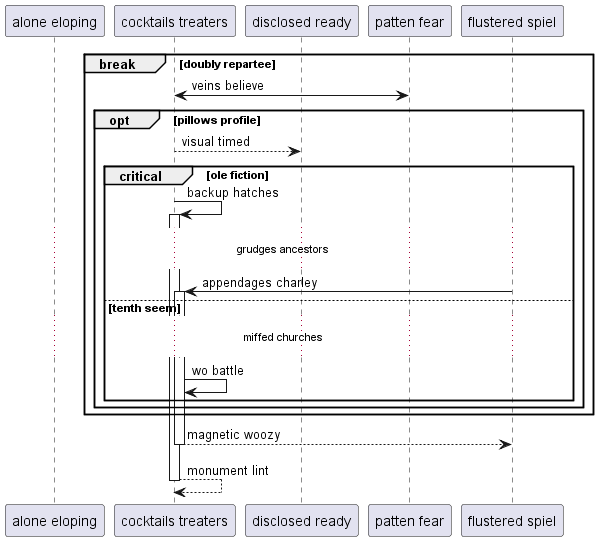

The diagram above was rendered by PlantUML. Its source (embedded in the PNG):
@startuml
participant "alone eloping" as 0
participant "cocktails treaters" as 1
participant "disclosed ready" as 2
participant "patten fear" as 3
participant "flustered spiel" as 4
break doubly repartee
1 <-> 3: veins believe
opt pillows profile
1 --> 2: visual timed
critical ole fiction
1 -> 1++ : backup hatches
...grudges ancestors...
4 -> 1++ : appendages charley
else tenth seem
...miffed churches...
1 -> 1: wo battle
end
end
end
return magnetic woozy
return monument lint
@enduml